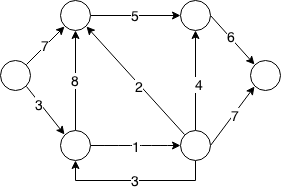

The diagram above was exported from draw.io. Its source (the exported page's mxGraphModel, read from the mxfile embedded in the PNG):
<mxGraphModel dx="738" dy="512" grid="1" gridSize="10" guides="1" tooltips="1" connect="1" arrows="1" fold="1" page="1" pageScale="1" pageWidth="850" pageHeight="1100" math="0" shadow="0">
  <root>
    <mxCell id="0" />
    <mxCell id="1" parent="0" />
    <mxCell id="L5dzTR_wYcPRgOKgqlSu-7" value="&lt;font style=&quot;font-size: 14px&quot;&gt;7&lt;/font&gt;" style="rounded=0;orthogonalLoop=1;jettySize=auto;html=1;exitX=1;exitY=0;exitDx=0;exitDy=0;entryX=0;entryY=1;entryDx=0;entryDy=0;" edge="1" parent="1" source="L5dzTR_wYcPRgOKgqlSu-1" target="L5dzTR_wYcPRgOKgqlSu-2">
      <mxGeometry relative="1" as="geometry" />
    </mxCell>
    <mxCell id="L5dzTR_wYcPRgOKgqlSu-10" style="edgeStyle=none;rounded=0;orthogonalLoop=1;jettySize=auto;html=1;exitX=1;exitY=1;exitDx=0;exitDy=0;entryX=0;entryY=0;entryDx=0;entryDy=0;" edge="1" parent="1" source="L5dzTR_wYcPRgOKgqlSu-1" target="L5dzTR_wYcPRgOKgqlSu-3">
      <mxGeometry relative="1" as="geometry" />
    </mxCell>
    <mxCell id="L5dzTR_wYcPRgOKgqlSu-18" value="&lt;font style=&quot;font-size: 14px&quot;&gt;3&lt;/font&gt;" style="text;html=1;resizable=0;points=[];align=center;verticalAlign=middle;labelBackgroundColor=#ffffff;" vertex="1" connectable="0" parent="L5dzTR_wYcPRgOKgqlSu-10">
      <mxGeometry x="-0.2753" y="-1" relative="1" as="geometry">
        <mxPoint as="offset" />
      </mxGeometry>
    </mxCell>
    <mxCell id="L5dzTR_wYcPRgOKgqlSu-1" value="" style="ellipse;whiteSpace=wrap;html=1;aspect=fixed;" vertex="1" parent="1">
      <mxGeometry x="40" y="110" width="30" height="30" as="geometry" />
    </mxCell>
    <mxCell id="L5dzTR_wYcPRgOKgqlSu-8" value="&lt;font style=&quot;font-size: 14px&quot;&gt;5&lt;/font&gt;" style="edgeStyle=none;rounded=0;orthogonalLoop=1;jettySize=auto;html=1;exitX=1;exitY=0.5;exitDx=0;exitDy=0;entryX=0;entryY=0.5;entryDx=0;entryDy=0;" edge="1" parent="1" source="L5dzTR_wYcPRgOKgqlSu-2" target="L5dzTR_wYcPRgOKgqlSu-4">
      <mxGeometry relative="1" as="geometry" />
    </mxCell>
    <mxCell id="L5dzTR_wYcPRgOKgqlSu-2" value="" style="ellipse;whiteSpace=wrap;html=1;aspect=fixed;" vertex="1" parent="1">
      <mxGeometry x="100" y="50" width="30" height="30" as="geometry" />
    </mxCell>
    <mxCell id="L5dzTR_wYcPRgOKgqlSu-11" style="edgeStyle=orthogonalEdgeStyle;rounded=0;orthogonalLoop=1;jettySize=auto;html=1;exitX=1;exitY=0.5;exitDx=0;exitDy=0;entryX=0;entryY=0.5;entryDx=0;entryDy=0;curved=1;" edge="1" parent="1" source="L5dzTR_wYcPRgOKgqlSu-3" target="L5dzTR_wYcPRgOKgqlSu-5">
      <mxGeometry relative="1" as="geometry">
        <Array as="points">
          <mxPoint x="190" y="195" />
          <mxPoint x="190" y="195" />
        </Array>
      </mxGeometry>
    </mxCell>
    <mxCell id="L5dzTR_wYcPRgOKgqlSu-21" value="&lt;font style=&quot;font-size: 14px&quot;&gt;1&lt;/font&gt;" style="text;html=1;resizable=0;points=[];align=center;verticalAlign=middle;labelBackgroundColor=#ffffff;" vertex="1" connectable="0" parent="L5dzTR_wYcPRgOKgqlSu-11">
      <mxGeometry relative="1" as="geometry">
        <mxPoint as="offset" />
      </mxGeometry>
    </mxCell>
    <mxCell id="L5dzTR_wYcPRgOKgqlSu-14" value="&lt;font style=&quot;font-size: 14px&quot;&gt;8&lt;/font&gt;" style="edgeStyle=none;rounded=0;orthogonalLoop=1;jettySize=auto;html=1;exitX=0.5;exitY=0;exitDx=0;exitDy=0;" edge="1" parent="1" source="L5dzTR_wYcPRgOKgqlSu-3">
      <mxGeometry relative="1" as="geometry">
        <mxPoint x="115" y="80" as="targetPoint" />
      </mxGeometry>
    </mxCell>
    <mxCell id="L5dzTR_wYcPRgOKgqlSu-3" value="" style="ellipse;whiteSpace=wrap;html=1;aspect=fixed;" vertex="1" parent="1">
      <mxGeometry x="100" y="180" width="30" height="30" as="geometry" />
    </mxCell>
    <mxCell id="L5dzTR_wYcPRgOKgqlSu-9" style="edgeStyle=none;rounded=0;orthogonalLoop=1;jettySize=auto;html=1;exitX=1;exitY=0.5;exitDx=0;exitDy=0;entryX=0;entryY=0;entryDx=0;entryDy=0;" edge="1" parent="1" source="L5dzTR_wYcPRgOKgqlSu-4" target="L5dzTR_wYcPRgOKgqlSu-6">
      <mxGeometry relative="1" as="geometry" />
    </mxCell>
    <mxCell id="L5dzTR_wYcPRgOKgqlSu-17" value="&lt;font style=&quot;font-size: 14px&quot;&gt;6&lt;/font&gt;" style="text;html=1;resizable=0;points=[];align=center;verticalAlign=middle;labelBackgroundColor=#ffffff;" vertex="1" connectable="0" parent="L5dzTR_wYcPRgOKgqlSu-9">
      <mxGeometry x="-0.122" y="2" relative="1" as="geometry">
        <mxPoint as="offset" />
      </mxGeometry>
    </mxCell>
    <mxCell id="L5dzTR_wYcPRgOKgqlSu-4" value="" style="ellipse;whiteSpace=wrap;html=1;aspect=fixed;" vertex="1" parent="1">
      <mxGeometry x="220" y="50" width="30" height="30" as="geometry" />
    </mxCell>
    <mxCell id="L5dzTR_wYcPRgOKgqlSu-12" style="edgeStyle=none;rounded=0;orthogonalLoop=1;jettySize=auto;html=1;exitX=1;exitY=0.5;exitDx=0;exitDy=0;entryX=0;entryY=1;entryDx=0;entryDy=0;" edge="1" parent="1" source="L5dzTR_wYcPRgOKgqlSu-5" target="L5dzTR_wYcPRgOKgqlSu-6">
      <mxGeometry relative="1" as="geometry" />
    </mxCell>
    <mxCell id="L5dzTR_wYcPRgOKgqlSu-20" value="&lt;font style=&quot;font-size: 14px&quot;&gt;7&lt;/font&gt;" style="text;html=1;resizable=0;points=[];align=center;verticalAlign=middle;labelBackgroundColor=#ffffff;" vertex="1" connectable="0" parent="L5dzTR_wYcPRgOKgqlSu-12">
      <mxGeometry x="0.0596" y="-2" relative="1" as="geometry">
        <mxPoint as="offset" />
      </mxGeometry>
    </mxCell>
    <mxCell id="L5dzTR_wYcPRgOKgqlSu-16" style="edgeStyle=none;rounded=0;orthogonalLoop=1;jettySize=auto;html=1;exitX=0.5;exitY=0;exitDx=0;exitDy=0;entryX=0.5;entryY=1;entryDx=0;entryDy=0;" edge="1" parent="1" source="L5dzTR_wYcPRgOKgqlSu-5" target="L5dzTR_wYcPRgOKgqlSu-4">
      <mxGeometry relative="1" as="geometry" />
    </mxCell>
    <mxCell id="L5dzTR_wYcPRgOKgqlSu-19" value="&lt;font style=&quot;font-size: 14px&quot;&gt;4&lt;/font&gt;" style="text;html=1;resizable=0;points=[];align=center;verticalAlign=middle;labelBackgroundColor=#ffffff;" vertex="1" connectable="0" parent="L5dzTR_wYcPRgOKgqlSu-16">
      <mxGeometry x="-0.06" y="-3" relative="1" as="geometry">
        <mxPoint as="offset" />
      </mxGeometry>
    </mxCell>
    <mxCell id="L5dzTR_wYcPRgOKgqlSu-22" value="&lt;font style=&quot;font-size: 14px&quot;&gt;3&lt;/font&gt;" style="edgeStyle=orthogonalEdgeStyle;rounded=0;orthogonalLoop=1;jettySize=auto;html=1;exitX=0.5;exitY=1;exitDx=0;exitDy=0;entryX=0.5;entryY=1;entryDx=0;entryDy=0;" edge="1" parent="1" source="L5dzTR_wYcPRgOKgqlSu-5" target="L5dzTR_wYcPRgOKgqlSu-3">
      <mxGeometry relative="1" as="geometry" />
    </mxCell>
    <mxCell id="L5dzTR_wYcPRgOKgqlSu-24" style="rounded=0;orthogonalLoop=1;jettySize=auto;html=1;exitX=0;exitY=0;exitDx=0;exitDy=0;entryX=1;entryY=1;entryDx=0;entryDy=0;" edge="1" parent="1" source="L5dzTR_wYcPRgOKgqlSu-5" target="L5dzTR_wYcPRgOKgqlSu-2">
      <mxGeometry relative="1" as="geometry" />
    </mxCell>
    <mxCell id="L5dzTR_wYcPRgOKgqlSu-26" value="&lt;font style=&quot;font-size: 14px&quot;&gt;2&lt;/font&gt;" style="text;html=1;resizable=0;points=[];align=center;verticalAlign=middle;labelBackgroundColor=#ffffff;" vertex="1" connectable="0" parent="L5dzTR_wYcPRgOKgqlSu-24">
      <mxGeometry x="-0.0876" relative="1" as="geometry">
        <mxPoint y="1" as="offset" />
      </mxGeometry>
    </mxCell>
    <mxCell id="L5dzTR_wYcPRgOKgqlSu-5" value="" style="ellipse;whiteSpace=wrap;html=1;aspect=fixed;" vertex="1" parent="1">
      <mxGeometry x="220" y="180" width="30" height="30" as="geometry" />
    </mxCell>
    <mxCell id="L5dzTR_wYcPRgOKgqlSu-6" value="" style="ellipse;whiteSpace=wrap;html=1;aspect=fixed;" vertex="1" parent="1">
      <mxGeometry x="290" y="110" width="30" height="30" as="geometry" />
    </mxCell>
  </root>
</mxGraphModel>